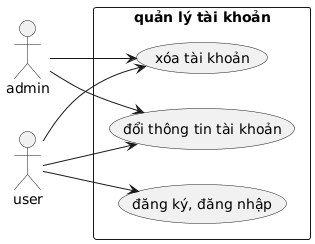

The diagram above was rendered by PlantUML. Its source (embedded in the PNG):
@startuml
left to right direction

rectangle "quản lý tài khoản"{

    (đăng ký, đăng nhập)
    (đổi thông tin tài khoản)
    (xóa tài khoản)
}

actor admin
actor user

admin-->(đổi thông tin tài khoản)
admin-->(xóa tài khoản)

user-->(đổi thông tin tài khoản)
user-->(xóa tài khoản)
user-->(đăng ký, đăng nhập)
@enduml